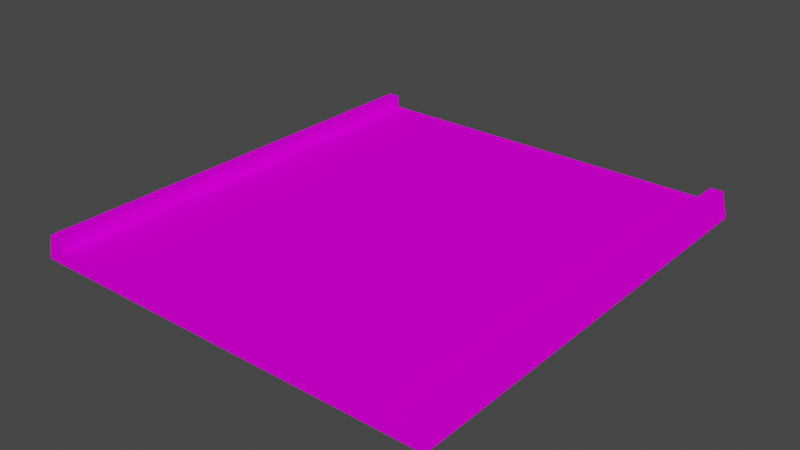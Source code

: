 # Source: prosta_up.blend  (saved by Blender 3.3.6; exported with 4.5.12 LTS)
import bpy
from mathutils import Matrix  # noqa: F401  (used for matrix-valued properties, if any)

bpy.ops.wm.read_factory_settings(use_empty=True)
scene = bpy.context.scene
scene.name = 'Scene'

# ---- collections
col_collection = bpy.data.collections.new('Collection'); scene.collection.children.link(col_collection)

# ---- images (referenced by path relative to the original .blend; pixels are not part of the script)
import os
ASSET_DIR = os.environ.get("B2B_ASSET_DIR", "")  # directory of the original .blend (textures are referenced by path, not embedded)
HERE = os.path.dirname(os.path.abspath(__file__))  # packed textures are extracted next to this script under _unpacked/

def load_image(name, relpath, width, height, colorspace="sRGB"):
    """Load a texture the original file referenced (path relative to the .blend, or extracted next to this script)."""
    p = next((c for c in (os.path.join(HERE, relpath), os.path.join(ASSET_DIR, relpath)) if relpath and os.path.exists(c)), "")
    if p:
        img = bpy.data.images.load(p, check_existing=True)
        img.name = name
    else:  # same state as the original file: an image datablock whose file is absent (Cycles renders it pink)
        img = bpy.data.images.new(name, width, height)
        img.source = "FILE"
        img.filepath = "//" + (relpath or name)
    img.colorspace_settings.name = colorspace
    return img
img_trackset00_trk_sidewall_grass_jpg_001 = load_image('trackset00_trk_sidewall_grass.jpg.001', 'trackset00_trk_sidewall_grass.jpg', 1024, 1024, 'sRGB')
img_trackset00_trk_c1_hill_jpg_001 = load_image('trackset00_trk_c1_hill.jpg.001', 'trackset00_trk_c1_hill.jpg', 1024, 1024, 'sRGB')
img_trackset00_trk_startline_jpg_001 = load_image('trackset00_trk_startline.jpg.001', 'trackset00_trk_startline.jpg', 1024, 1024, 'sRGB')

# ---- materials (node trees are filled in below, after node groups)
mat_trackset00_trk_sidewall_grass = bpy.data.materials.new('trackset00_trk_sidewall_grass')
mat_trackset00_trk_sidewall_grass.alpha_threshold = 0.0
mat_trackset00_trk_sidewall_grass.use_transparent_shadow = False
mat_trackset00_trk_sidewall_grass.diffuse_color = (1.0, 1.0, 1.0, 1.0)
mat_trackset00_trk_sidewall_grass.roughness = 0.5
mat_trackset00_trk_c1_hill = bpy.data.materials.new('trackset00_trk_c1_hill')
mat_trackset00_trk_c1_hill.alpha_threshold = 0.0
mat_trackset00_trk_c1_hill.use_transparent_shadow = False
mat_trackset00_trk_c1_hill.diffuse_color = (1.0, 1.0, 1.0, 1.0)
mat_trackset00_trk_c1_hill.roughness = 0.5
mat_trackset00_trk_startline = bpy.data.materials.new('trackset00_trk_startline')
mat_trackset00_trk_startline.alpha_threshold = 0.0
mat_trackset00_trk_startline.use_transparent_shadow = False
mat_trackset00_trk_startline.diffuse_color = (1.0, 1.0, 1.0, 1.0)
mat_trackset00_trk_startline.roughness = 0.5

# ---- material node trees
mat_trackset00_trk_sidewall_grass.use_nodes = True; mat_trackset00_trk_sidewall_grass.node_tree.nodes.clear()
_N = mat_trackset00_trk_sidewall_grass.node_tree.nodes; _L = mat_trackset00_trk_sidewall_grass.node_tree.links
n0 = _N.new('ShaderNodeBsdfDiffuse'); n0.name = 'Diffuse BSDF'; n0.location = (0, 0)
n1 = _N.new('ShaderNodeTexImage'); n1.name = 'Image Texture'; n1.location = (0, 0)
n1.image = img_trackset00_trk_sidewall_grass_jpg_001
n2 = _N.new('ShaderNodeOutputMaterial'); n2.name = 'Material Output'; n2.location = (0, 0)
_L.new(n0.outputs[0], n2.inputs[0])
_L.new(n1.outputs[0], n0.inputs[0])
n2.is_active_output = True
mat_trackset00_trk_c1_hill.use_nodes = True; mat_trackset00_trk_c1_hill.node_tree.nodes.clear()
_N = mat_trackset00_trk_c1_hill.node_tree.nodes; _L = mat_trackset00_trk_c1_hill.node_tree.links
n0 = _N.new('ShaderNodeBsdfDiffuse'); n0.name = 'Diffuse BSDF'; n0.location = (0, 0)
n1 = _N.new('ShaderNodeTexImage'); n1.name = 'Image Texture'; n1.location = (0, 0)
n1.image = img_trackset00_trk_c1_hill_jpg_001
n2 = _N.new('ShaderNodeOutputMaterial'); n2.name = 'Material Output'; n2.location = (0, 0)
_L.new(n0.outputs[0], n2.inputs[0])
_L.new(n1.outputs[0], n0.inputs[0])
n2.is_active_output = True
mat_trackset00_trk_startline.use_nodes = True; mat_trackset00_trk_startline.node_tree.nodes.clear()
_N = mat_trackset00_trk_startline.node_tree.nodes; _L = mat_trackset00_trk_startline.node_tree.links
n0 = _N.new('ShaderNodeBsdfDiffuse'); n0.name = 'Diffuse BSDF'; n0.location = (0, 0)
n1 = _N.new('ShaderNodeTexImage'); n1.name = 'Image Texture'; n1.location = (0, 0)
n1.image = img_trackset00_trk_startline_jpg_001
n2 = _N.new('ShaderNodeOutputMaterial'); n2.name = 'Material Output'; n2.location = (0, 0)
_L.new(n0.outputs[0], n2.inputs[0])
_L.new(n1.outputs[0], n0.inputs[0])
n2.is_active_output = True

# ---- world
world_world = bpy.data.worlds.new('World'); scene.world = world_world
world_world.use_nodes = True; world_world.node_tree.nodes.clear()
_N = world_world.node_tree.nodes; _L = world_world.node_tree.links
n0 = _N.new('ShaderNodeOutputWorld'); n0.name = 'World Output'; n0.location = (300, 300)
n1 = _N.new('ShaderNodeBackground'); n1.name = 'Background'; n1.location = (10, 300)
n1.inputs[0].default_value = (0.05088, 0.05088, 0.05088, 1.0)
_L.new(n1.outputs[0], n0.inputs[0])
n0.is_active_output = True
world_world.color = (0.05088, 0.05088, 0.05088)
world_world.use_sun_shadow = False
world_world.sun_shadow_jitter_overblur = 0.0

# ---- meshes
me_track17_pmd0_mesh_004 = bpy.data.meshes.new('TRACK17.PMD0.mesh.004')
me_track17_pmd0_mesh_004.from_pydata([(16.0, 17.8, 2.0), (16.5, 17.8, 0.0), (-15.0, 17.8, 2.0), (-15.0, 17.8, 1.0), (-16.0, 17.8, 2.0), (-16.5, 17.8, 0.0), (-15.0, -17.8, 1.0), (15.0, 17.8, 1.0), (15.0, 17.8, 2.0), (-16.0, -17.8, 2.0), (-16.5, -17.8, 0.0), (-15.0, -17.8, 2.0), (16.5, -17.8, 0.0), (16.0, -17.8, 2.0), (15.0, -17.8, 2.0), (15.0, -17.8, 1.0), (-15.0, 17.8, 1.0), (-15.0, -17.8, 1.0), (15.0, 17.8, 1.0), (15.0, -17.8, 1.0)], [], [(3, 5, 4, 2), (1, 7, 8, 0), (1, 5, 3, 7), (10, 9, 4, 5), (9, 11, 2, 4), (11, 6, 3, 2), (15, 14, 8, 7), (14, 13, 0, 8), (13, 12, 1, 0), (5, 1, 12, 10), (15, 12, 13, 14), (10, 6, 11, 9), (10, 12, 15, 6), (17, 19, 18, 16)])
me_track17_pmd0_mesh_004.polygons.foreach_set('material_index', [2, 2, 2, 0, 0, 0, 0, 0, 0, 2, 2, 2, 2, 1])
_uv = me_track17_pmd0_mesh_004.uv_layers.new(name='UVMap')
_uv.uv.foreach_set('vector', [0.4516, 0.3227, 0.4943, 0.2704, 0.4858, 0.3731, 0.4602, 0.3726, 0.4943, 0.2704, 0.4516, 0.3227, 0.4602, 0.3726, 0.4858, 0.3731, 0.4697, 0.2715, 0.02285, 0.2716, 0.04274, 0.3351, 0.4507, 0.3349, 0.75, 0.0, 0.5, 0.0, 0.5, 1.0, 0.75, 1.0, 0.25, 0.0, 0.5, 0.0, 0.5, 1.0, 0.25, 1.0, 0.25, 0.0, 0.0, 0.0, 0.0, 1.0, 0.25, 1.0, 0.0, 0.0, 0.25, 0.0, 0.25, 1.0, 0.0, 1.0, 0.5, 0.0, 0.25, 0.0, 0.25, 1.0, 0.5, 1.0, 0.5, 0.0, 0.75, 0.0, 0.75, 1.0, 0.5, 1.0, 0.434, 0.3636, 0.06271, 0.3636, 0.06271, 0.3416, 0.434, 0.3416, 0.4516, 0.3227, 0.4943, 0.2704, 0.4858, 0.3731, 0.4602, 0.3726, 0.4943, 0.2704, 0.4516, 0.3227, 0.4602, 0.3726, 0.4858, 0.3731, 0.4697, 0.2715, 0.02285, 0.2716, 0.04274, 0.3351, 0.4507, 0.3349, 0.0, 0.0, 1.0, 0.0, 1.0, 2.0, 0.0, 2.0])
me_track17_pmd0_mesh_004.materials.append(mat_trackset00_trk_sidewall_grass)
me_track17_pmd0_mesh_004.materials.append(mat_trackset00_trk_c1_hill)
me_track17_pmd0_mesh_004.materials.append(mat_trackset00_trk_startline)
me_track17_pmd0_mesh_004.use_remesh_preserve_volume = False
me_track17_pmd0_mesh_004.use_remesh_preserve_attributes = False
me_track17_pmd0_mesh_004.use_mirror_vertex_groups = False
me_track17_pmd0_mesh_004.update()

# ---- objects
ob_za = bpy.data.objects.new('zA', None)
ob_zb = bpy.data.objects.new('zB', None)
ob_main = bpy.data.objects.new('main', me_track17_pmd0_mesh_004)
ob_empty = bpy.data.objects.new('Empty', None)
ob_empty_001 = bpy.data.objects.new('Empty.001', None)
ob_empty_002 = bpy.data.objects.new('Empty.002', None)
ob_empty_003 = bpy.data.objects.new('Empty.003', None)
ob_empty_004 = bpy.data.objects.new('Empty.004', None)
ob_empty_005 = bpy.data.objects.new('Empty.005', None)
ob_la = bpy.data.objects.new('LA', None)
ob_ra = bpy.data.objects.new('RA', None)

# ---- transforms, parenting, visibility, modifiers, constraints
ob_za.location = (-1.621e-05, -17.8, 0.0)
ob_zb.location = (0.0, 17.8, 0.0)
ob_main.location = (0.0, 0.0, 0.0)
ob_main.lineart.crease_threshold = 0.0
ob_empty.parent = ob_la
ob_empty.location = (-15.0, -16.78, 1.0)
ob_empty_001.parent = ob_la
ob_empty_001.location = (-15.0, -4.768e-06, 1.0)
ob_empty_002.parent = ob_la
ob_empty_002.location = (-15.0, 16.39, 1.0)
ob_empty_003.parent = ob_ra
ob_empty_003.location = (15.0, -16.78, 1.0)
ob_empty_004.parent = ob_ra
ob_empty_004.location = (15.0, -4.768e-06, 1.0)
ob_empty_005.parent = ob_ra
ob_empty_005.location = (15.0, 16.39, 1.0)
ob_la.parent = ob_za
ob_la.matrix_parent_inverse = Matrix(((1.0, -0.0, 0.0, 1.621e-05), (-0.0, 1.0, -0.0, 17.8), (-0.0, 0.0, 1.0, -0.0), (-0.0, 0.0, -0.0, 1.0)))
ob_la.location = (0.0, 0.0, 0.0)
ob_ra.parent = ob_za
ob_ra.matrix_parent_inverse = Matrix(((1.0, -0.0, 0.0, 1.621e-05), (-0.0, 1.0, -0.0, 17.8), (-0.0, 0.0, 1.0, -0.0), (-0.0, 0.0, -0.0, 1.0)))
ob_ra.location = (0.0, 0.0, 0.0)

# ---- collection membership
col_collection.objects.link(ob_za)
col_collection.objects.link(ob_zb)
col_collection.objects.link(ob_main)
col_collection.objects.link(ob_empty)
col_collection.objects.link(ob_empty_001)
col_collection.objects.link(ob_empty_002)
col_collection.objects.link(ob_empty_003)
col_collection.objects.link(ob_empty_004)
col_collection.objects.link(ob_empty_005)
col_collection.objects.link(ob_la)
col_collection.objects.link(ob_ra)

# ---- scene / render settings (as saved in the file)
scene.frame_start = 1; scene.frame_end = 250; scene.frame_set(1)
scene.render.engine = 'BLENDER_EEVEE_NEXT'
scene.cycles.sampling_pattern = 'TABULATED_SOBOL'
scene.cycles.use_light_tree = False
scene.view_settings.view_transform = 'Filmic'
bpy.context.view_layer.update()

# ---- added for rendering (the .blend has no active camera and no usable light): camera, sun
cam_auto = bpy.data.cameras.new('AutoCamera')
cam_auto.lens = 50.0
cam_auto.sensor_width = 36.0
cam_auto.clip_end = 1000.0
ob_auto_camera = bpy.data.objects.new('AutoCamera', cam_auto)
scene.collection.objects.link(ob_auto_camera)
ob_auto_camera.location = (44.9461, -53.9353, 36.9569)
ob_auto_camera.rotation_euler = (1.09748, -7.21219e-08, 0.694738)
scene.camera = ob_auto_camera
light_auto_sun = bpy.data.lights.new('AutoSun', 'SUN')
light_auto_sun.energy = 3.0
light_auto_sun.angle = 0.0523599
ob_auto_sun = bpy.data.objects.new('AutoSun', light_auto_sun)
scene.collection.objects.link(ob_auto_sun)
ob_auto_sun.rotation_euler = (0.872665, 0.174533, 0.523599)
bpy.context.view_layer.update()
